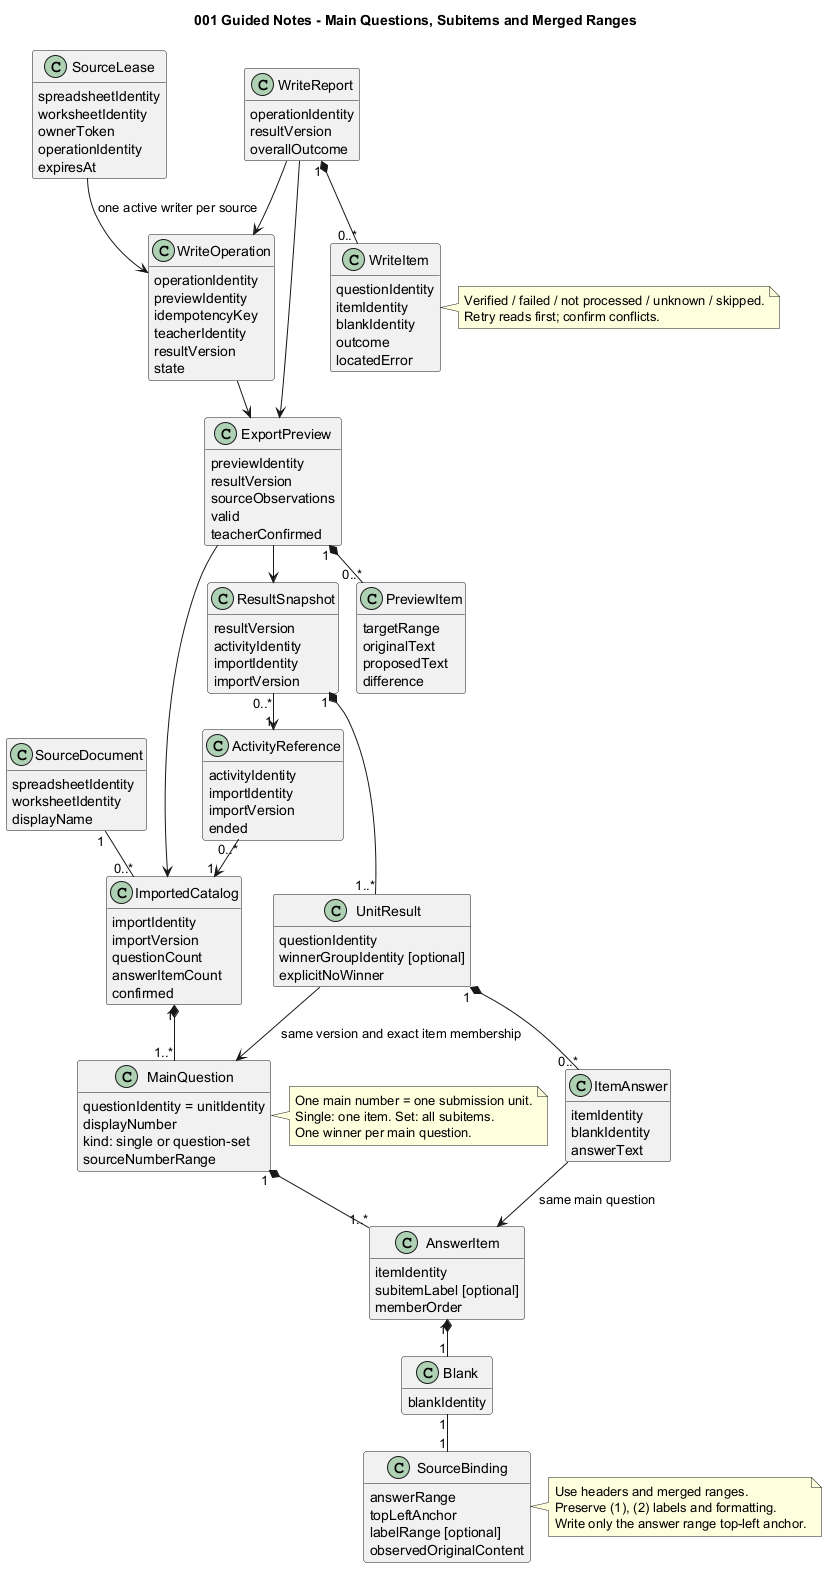

The diagram above was rendered by PlantUML. Its source (embedded in the PNG):
@startuml
!pragma layout smetana
skinparam shadowing false
skinparam defaultFontName SansSerif
hide empty methods
title 001 Guided Notes - Main Questions, Subitems and Merged Ranges
class SourceDocument {
 spreadsheetIdentity
 worksheetIdentity
 displayName
}
class ImportedCatalog {
 importIdentity
 importVersion
 questionCount
 answerItemCount
 confirmed
}
class MainQuestion {
 questionIdentity = unitIdentity
 displayNumber
 kind: single or question-set
 sourceNumberRange
}
class AnswerItem {
 itemIdentity
 subitemLabel [optional]
 memberOrder
}
class Blank {
 blankIdentity
}
class SourceBinding {
 answerRange
 topLeftAnchor
 labelRange [optional]
 observedOriginalContent
}
class ActivityReference {
 activityIdentity
 importIdentity
 importVersion
 ended
}
class ResultSnapshot {
 resultVersion
 activityIdentity
 importIdentity
 importVersion
}
class UnitResult {
 questionIdentity
 winnerGroupIdentity [optional]
 explicitNoWinner
}
class ItemAnswer {
 itemIdentity
 blankIdentity
 answerText
}
class ExportPreview {
 previewIdentity
 resultVersion
 sourceObservations
 valid
 teacherConfirmed
}
class PreviewItem {
 targetRange
 originalText
 proposedText
 difference
}
class WriteOperation {
 operationIdentity
 previewIdentity
 idempotencyKey
 teacherIdentity
 resultVersion
 state
}
class SourceLease {
 spreadsheetIdentity
 worksheetIdentity
 ownerToken
 operationIdentity
 expiresAt
}
class WriteReport {
 operationIdentity
 resultVersion
 overallOutcome
}
class WriteItem {
 questionIdentity
 itemIdentity
 blankIdentity
 outcome
 locatedError
}
SourceDocument "1" -- "0..*" ImportedCatalog
ImportedCatalog "1" *-- "1..*" MainQuestion
MainQuestion "1" *-- "1..*" AnswerItem
AnswerItem "1" *-- "1" Blank
Blank "1" -- "1" SourceBinding
ActivityReference "0..*" --> "1" ImportedCatalog
ResultSnapshot "0..*" --> "1" ActivityReference
ResultSnapshot "1" *-- "1..*" UnitResult
UnitResult --> MainQuestion : same version and exact item membership
UnitResult "1" *-- "0..*" ItemAnswer
ItemAnswer --> AnswerItem : same main question
ExportPreview --> ImportedCatalog
ExportPreview --> ResultSnapshot
ExportPreview "1" *-- "0..*" PreviewItem
WriteOperation --> ExportPreview
SourceLease --> WriteOperation : one active writer per source
WriteReport --> WriteOperation
WriteReport --> ExportPreview
WriteReport "1" *-- "0..*" WriteItem
note right of MainQuestion
One main number = one submission unit.
Single: one item. Set: all subitems.
One winner per main question.
end note
note right of SourceBinding
Use headers and merged ranges.
Preserve (1), (2) labels and formatting.
Write only the answer range top-left anchor.
end note
note right of WriteItem
Verified / failed / not processed / unknown / skipped.
Retry reads first; confirm conflicts.
end note
@enduml